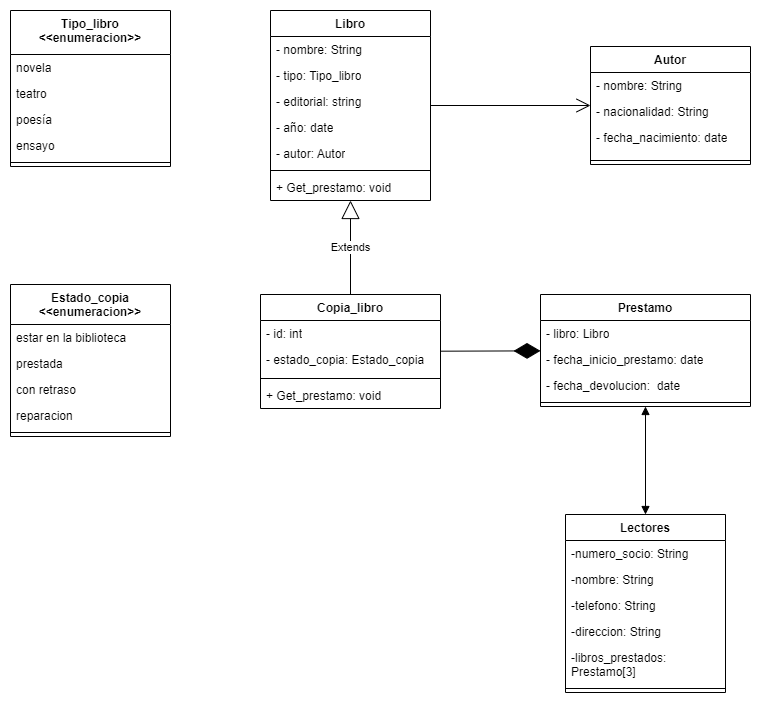

The diagram above was exported from draw.io. Its source (the exported page's mxGraphModel, read from the mxfile embedded in the PNG):
<mxGraphModel dx="1050" dy="573" grid="1" gridSize="10" guides="1" tooltips="1" connect="1" arrows="1" fold="1" page="1" pageScale="1" pageWidth="827" pageHeight="1169" math="0" shadow="0">
  <root>
    <mxCell id="0" />
    <mxCell id="1" parent="0" />
    <mxCell id="4oI-WkHjGG0iIu02LwA3-1" value="Libro" style="swimlane;fontStyle=1;align=center;verticalAlign=top;childLayout=stackLayout;horizontal=1;startSize=26;horizontalStack=0;resizeParent=1;resizeParentMax=0;resizeLast=0;collapsible=1;marginBottom=0;whiteSpace=wrap;html=1;" parent="1" vertex="1">
      <mxGeometry x="300" y="26" width="160" height="190" as="geometry" />
    </mxCell>
    <mxCell id="4oI-WkHjGG0iIu02LwA3-2" value="- nombre: String" style="text;strokeColor=none;fillColor=none;align=left;verticalAlign=top;spacingLeft=4;spacingRight=4;overflow=hidden;rotatable=0;points=[[0,0.5],[1,0.5]];portConstraint=eastwest;whiteSpace=wrap;html=1;" parent="4oI-WkHjGG0iIu02LwA3-1" vertex="1">
      <mxGeometry y="26" width="160" height="26" as="geometry" />
    </mxCell>
    <mxCell id="4oI-WkHjGG0iIu02LwA3-6" value="- tipo: Tipo_libro" style="text;strokeColor=none;fillColor=none;align=left;verticalAlign=top;spacingLeft=4;spacingRight=4;overflow=hidden;rotatable=0;points=[[0,0.5],[1,0.5]];portConstraint=eastwest;whiteSpace=wrap;html=1;" parent="4oI-WkHjGG0iIu02LwA3-1" vertex="1">
      <mxGeometry y="52" width="160" height="26" as="geometry" />
    </mxCell>
    <mxCell id="4oI-WkHjGG0iIu02LwA3-7" value="- editorial: string" style="text;strokeColor=none;fillColor=none;align=left;verticalAlign=top;spacingLeft=4;spacingRight=4;overflow=hidden;rotatable=0;points=[[0,0.5],[1,0.5]];portConstraint=eastwest;whiteSpace=wrap;html=1;" parent="4oI-WkHjGG0iIu02LwA3-1" vertex="1">
      <mxGeometry y="78" width="160" height="26" as="geometry" />
    </mxCell>
    <mxCell id="4oI-WkHjGG0iIu02LwA3-8" value="- año: date" style="text;strokeColor=none;fillColor=none;align=left;verticalAlign=top;spacingLeft=4;spacingRight=4;overflow=hidden;rotatable=0;points=[[0,0.5],[1,0.5]];portConstraint=eastwest;whiteSpace=wrap;html=1;" parent="4oI-WkHjGG0iIu02LwA3-1" vertex="1">
      <mxGeometry y="104" width="160" height="26" as="geometry" />
    </mxCell>
    <mxCell id="4oI-WkHjGG0iIu02LwA3-9" value="- autor: Autor" style="text;strokeColor=none;fillColor=none;align=left;verticalAlign=top;spacingLeft=4;spacingRight=4;overflow=hidden;rotatable=0;points=[[0,0.5],[1,0.5]];portConstraint=eastwest;whiteSpace=wrap;html=1;" parent="4oI-WkHjGG0iIu02LwA3-1" vertex="1">
      <mxGeometry y="130" width="160" height="26" as="geometry" />
    </mxCell>
    <mxCell id="4oI-WkHjGG0iIu02LwA3-3" value="" style="line;strokeWidth=1;fillColor=none;align=left;verticalAlign=middle;spacingTop=-1;spacingLeft=3;spacingRight=3;rotatable=0;labelPosition=right;points=[];portConstraint=eastwest;strokeColor=inherit;" parent="4oI-WkHjGG0iIu02LwA3-1" vertex="1">
      <mxGeometry y="156" width="160" height="8" as="geometry" />
    </mxCell>
    <mxCell id="4oI-WkHjGG0iIu02LwA3-4" value="+ Get_prestamo: void" style="text;strokeColor=none;fillColor=none;align=left;verticalAlign=top;spacingLeft=4;spacingRight=4;overflow=hidden;rotatable=0;points=[[0,0.5],[1,0.5]];portConstraint=eastwest;whiteSpace=wrap;html=1;" parent="4oI-WkHjGG0iIu02LwA3-1" vertex="1">
      <mxGeometry y="164" width="160" height="26" as="geometry" />
    </mxCell>
    <mxCell id="4oI-WkHjGG0iIu02LwA3-10" value="Autor" style="swimlane;fontStyle=1;align=center;verticalAlign=top;childLayout=stackLayout;horizontal=1;startSize=26;horizontalStack=0;resizeParent=1;resizeParentMax=0;resizeLast=0;collapsible=1;marginBottom=0;whiteSpace=wrap;html=1;" parent="1" vertex="1">
      <mxGeometry x="620" y="62" width="160" height="118" as="geometry" />
    </mxCell>
    <mxCell id="4oI-WkHjGG0iIu02LwA3-11" value="- nombre: String" style="text;strokeColor=none;fillColor=none;align=left;verticalAlign=top;spacingLeft=4;spacingRight=4;overflow=hidden;rotatable=0;points=[[0,0.5],[1,0.5]];portConstraint=eastwest;whiteSpace=wrap;html=1;" parent="4oI-WkHjGG0iIu02LwA3-10" vertex="1">
      <mxGeometry y="26" width="160" height="26" as="geometry" />
    </mxCell>
    <mxCell id="4oI-WkHjGG0iIu02LwA3-14" value="- nacionalidad: String" style="text;strokeColor=none;fillColor=none;align=left;verticalAlign=top;spacingLeft=4;spacingRight=4;overflow=hidden;rotatable=0;points=[[0,0.5],[1,0.5]];portConstraint=eastwest;whiteSpace=wrap;html=1;" parent="4oI-WkHjGG0iIu02LwA3-10" vertex="1">
      <mxGeometry y="52" width="160" height="26" as="geometry" />
    </mxCell>
    <mxCell id="4oI-WkHjGG0iIu02LwA3-15" value="- fecha_nacimiento: date" style="text;strokeColor=none;fillColor=none;align=left;verticalAlign=top;spacingLeft=4;spacingRight=4;overflow=hidden;rotatable=0;points=[[0,0.5],[1,0.5]];portConstraint=eastwest;whiteSpace=wrap;html=1;" parent="4oI-WkHjGG0iIu02LwA3-10" vertex="1">
      <mxGeometry y="78" width="160" height="32" as="geometry" />
    </mxCell>
    <mxCell id="4oI-WkHjGG0iIu02LwA3-12" value="" style="line;strokeWidth=1;fillColor=none;align=left;verticalAlign=middle;spacingTop=-1;spacingLeft=3;spacingRight=3;rotatable=0;labelPosition=right;points=[];portConstraint=eastwest;strokeColor=inherit;" parent="4oI-WkHjGG0iIu02LwA3-10" vertex="1">
      <mxGeometry y="110" width="160" height="8" as="geometry" />
    </mxCell>
    <mxCell id="4oI-WkHjGG0iIu02LwA3-16" value="Lectores" style="swimlane;fontStyle=1;align=center;verticalAlign=top;childLayout=stackLayout;horizontal=1;startSize=26;horizontalStack=0;resizeParent=1;resizeParentMax=0;resizeLast=0;collapsible=1;marginBottom=0;whiteSpace=wrap;html=1;" parent="1" vertex="1">
      <mxGeometry x="595" y="530" width="160" height="178" as="geometry" />
    </mxCell>
    <mxCell id="4oI-WkHjGG0iIu02LwA3-17" value="-numero_socio: String" style="text;strokeColor=none;fillColor=none;align=left;verticalAlign=top;spacingLeft=4;spacingRight=4;overflow=hidden;rotatable=0;points=[[0,0.5],[1,0.5]];portConstraint=eastwest;whiteSpace=wrap;html=1;" parent="4oI-WkHjGG0iIu02LwA3-16" vertex="1">
      <mxGeometry y="26" width="160" height="26" as="geometry" />
    </mxCell>
    <mxCell id="4oI-WkHjGG0iIu02LwA3-40" value="-nombre: String" style="text;strokeColor=none;fillColor=none;align=left;verticalAlign=top;spacingLeft=4;spacingRight=4;overflow=hidden;rotatable=0;points=[[0,0.5],[1,0.5]];portConstraint=eastwest;whiteSpace=wrap;html=1;" parent="4oI-WkHjGG0iIu02LwA3-16" vertex="1">
      <mxGeometry y="52" width="160" height="26" as="geometry" />
    </mxCell>
    <mxCell id="4oI-WkHjGG0iIu02LwA3-41" value="-telefono: String" style="text;strokeColor=none;fillColor=none;align=left;verticalAlign=top;spacingLeft=4;spacingRight=4;overflow=hidden;rotatable=0;points=[[0,0.5],[1,0.5]];portConstraint=eastwest;whiteSpace=wrap;html=1;" parent="4oI-WkHjGG0iIu02LwA3-16" vertex="1">
      <mxGeometry y="78" width="160" height="26" as="geometry" />
    </mxCell>
    <mxCell id="4oI-WkHjGG0iIu02LwA3-42" value="-direccion: String" style="text;strokeColor=none;fillColor=none;align=left;verticalAlign=top;spacingLeft=4;spacingRight=4;overflow=hidden;rotatable=0;points=[[0,0.5],[1,0.5]];portConstraint=eastwest;whiteSpace=wrap;html=1;" parent="4oI-WkHjGG0iIu02LwA3-16" vertex="1">
      <mxGeometry y="104" width="160" height="26" as="geometry" />
    </mxCell>
    <mxCell id="4oI-WkHjGG0iIu02LwA3-44" value="-libros_prestados: Prestamo[3]" style="text;strokeColor=none;fillColor=none;align=left;verticalAlign=top;spacingLeft=4;spacingRight=4;overflow=hidden;rotatable=0;points=[[0,0.5],[1,0.5]];portConstraint=eastwest;whiteSpace=wrap;html=1;" parent="4oI-WkHjGG0iIu02LwA3-16" vertex="1">
      <mxGeometry y="130" width="160" height="40" as="geometry" />
    </mxCell>
    <mxCell id="4oI-WkHjGG0iIu02LwA3-18" value="" style="line;strokeWidth=1;fillColor=none;align=left;verticalAlign=middle;spacingTop=-1;spacingLeft=3;spacingRight=3;rotatable=0;labelPosition=right;points=[];portConstraint=eastwest;strokeColor=inherit;" parent="4oI-WkHjGG0iIu02LwA3-16" vertex="1">
      <mxGeometry y="170" width="160" height="8" as="geometry" />
    </mxCell>
    <mxCell id="4oI-WkHjGG0iIu02LwA3-20" value="Copia_libro" style="swimlane;fontStyle=1;align=center;verticalAlign=top;childLayout=stackLayout;horizontal=1;startSize=26;horizontalStack=0;resizeParent=1;resizeParentMax=0;resizeLast=0;collapsible=1;marginBottom=0;whiteSpace=wrap;html=1;" parent="1" vertex="1">
      <mxGeometry x="290" y="310" width="180" height="114" as="geometry" />
    </mxCell>
    <mxCell id="4oI-WkHjGG0iIu02LwA3-21" value="- id: int" style="text;strokeColor=none;fillColor=none;align=left;verticalAlign=top;spacingLeft=4;spacingRight=4;overflow=hidden;rotatable=0;points=[[0,0.5],[1,0.5]];portConstraint=eastwest;whiteSpace=wrap;html=1;" parent="4oI-WkHjGG0iIu02LwA3-20" vertex="1">
      <mxGeometry y="26" width="180" height="26" as="geometry" />
    </mxCell>
    <mxCell id="4oI-WkHjGG0iIu02LwA3-39" value="- estado_copia: Estado_copia" style="text;strokeColor=none;fillColor=none;align=left;verticalAlign=top;spacingLeft=4;spacingRight=4;overflow=hidden;rotatable=0;points=[[0,0.5],[1,0.5]];portConstraint=eastwest;whiteSpace=wrap;html=1;" parent="4oI-WkHjGG0iIu02LwA3-20" vertex="1">
      <mxGeometry y="52" width="180" height="28" as="geometry" />
    </mxCell>
    <mxCell id="4oI-WkHjGG0iIu02LwA3-22" value="" style="line;strokeWidth=1;fillColor=none;align=left;verticalAlign=middle;spacingTop=-1;spacingLeft=3;spacingRight=3;rotatable=0;labelPosition=right;points=[];portConstraint=eastwest;strokeColor=inherit;" parent="4oI-WkHjGG0iIu02LwA3-20" vertex="1">
      <mxGeometry y="80" width="180" height="8" as="geometry" />
    </mxCell>
    <mxCell id="4oI-WkHjGG0iIu02LwA3-23" value="+ Get_prestamo: void" style="text;strokeColor=none;fillColor=none;align=left;verticalAlign=top;spacingLeft=4;spacingRight=4;overflow=hidden;rotatable=0;points=[[0,0.5],[1,0.5]];portConstraint=eastwest;whiteSpace=wrap;html=1;" parent="4oI-WkHjGG0iIu02LwA3-20" vertex="1">
      <mxGeometry y="88" width="180" height="26" as="geometry" />
    </mxCell>
    <mxCell id="4oI-WkHjGG0iIu02LwA3-25" value="Tipo_libro&lt;br&gt;&amp;lt;&amp;lt;enumeracion&amp;gt;&amp;gt;" style="swimlane;fontStyle=1;align=center;verticalAlign=top;childLayout=stackLayout;horizontal=1;startSize=44;horizontalStack=0;resizeParent=1;resizeParentMax=0;resizeLast=0;collapsible=1;marginBottom=0;whiteSpace=wrap;html=1;" parent="1" vertex="1">
      <mxGeometry x="40" y="26" width="160" height="156" as="geometry" />
    </mxCell>
    <mxCell id="4oI-WkHjGG0iIu02LwA3-26" value="novela" style="text;strokeColor=none;fillColor=none;align=left;verticalAlign=top;spacingLeft=4;spacingRight=4;overflow=hidden;rotatable=0;points=[[0,0.5],[1,0.5]];portConstraint=eastwest;whiteSpace=wrap;html=1;" parent="4oI-WkHjGG0iIu02LwA3-25" vertex="1">
      <mxGeometry y="44" width="160" height="26" as="geometry" />
    </mxCell>
    <mxCell id="4oI-WkHjGG0iIu02LwA3-29" value="teatro" style="text;strokeColor=none;fillColor=none;align=left;verticalAlign=top;spacingLeft=4;spacingRight=4;overflow=hidden;rotatable=0;points=[[0,0.5],[1,0.5]];portConstraint=eastwest;whiteSpace=wrap;html=1;" parent="4oI-WkHjGG0iIu02LwA3-25" vertex="1">
      <mxGeometry y="70" width="160" height="26" as="geometry" />
    </mxCell>
    <mxCell id="4oI-WkHjGG0iIu02LwA3-30" value="poesía" style="text;strokeColor=none;fillColor=none;align=left;verticalAlign=top;spacingLeft=4;spacingRight=4;overflow=hidden;rotatable=0;points=[[0,0.5],[1,0.5]];portConstraint=eastwest;whiteSpace=wrap;html=1;" parent="4oI-WkHjGG0iIu02LwA3-25" vertex="1">
      <mxGeometry y="96" width="160" height="26" as="geometry" />
    </mxCell>
    <mxCell id="4oI-WkHjGG0iIu02LwA3-31" value="ensayo" style="text;strokeColor=none;fillColor=none;align=left;verticalAlign=top;spacingLeft=4;spacingRight=4;overflow=hidden;rotatable=0;points=[[0,0.5],[1,0.5]];portConstraint=eastwest;whiteSpace=wrap;html=1;" parent="4oI-WkHjGG0iIu02LwA3-25" vertex="1">
      <mxGeometry y="122" width="160" height="26" as="geometry" />
    </mxCell>
    <mxCell id="4oI-WkHjGG0iIu02LwA3-27" value="" style="line;strokeWidth=1;fillColor=none;align=left;verticalAlign=middle;spacingTop=-1;spacingLeft=3;spacingRight=3;rotatable=0;labelPosition=right;points=[];portConstraint=eastwest;strokeColor=inherit;" parent="4oI-WkHjGG0iIu02LwA3-25" vertex="1">
      <mxGeometry y="148" width="160" height="8" as="geometry" />
    </mxCell>
    <mxCell id="4oI-WkHjGG0iIu02LwA3-32" value="Estado_copia&lt;br&gt;&amp;lt;&amp;lt;enumeracion&amp;gt;&amp;gt;" style="swimlane;fontStyle=1;align=center;verticalAlign=top;childLayout=stackLayout;horizontal=1;startSize=40;horizontalStack=0;resizeParent=1;resizeParentMax=0;resizeLast=0;collapsible=1;marginBottom=0;whiteSpace=wrap;html=1;" parent="1" vertex="1">
      <mxGeometry x="40" y="300" width="160" height="152" as="geometry" />
    </mxCell>
    <mxCell id="4oI-WkHjGG0iIu02LwA3-33" value="estar en la biblioteca" style="text;strokeColor=none;fillColor=none;align=left;verticalAlign=top;spacingLeft=4;spacingRight=4;overflow=hidden;rotatable=0;points=[[0,0.5],[1,0.5]];portConstraint=eastwest;whiteSpace=wrap;html=1;" parent="4oI-WkHjGG0iIu02LwA3-32" vertex="1">
      <mxGeometry y="40" width="160" height="26" as="geometry" />
    </mxCell>
    <mxCell id="4oI-WkHjGG0iIu02LwA3-36" value="prestada" style="text;strokeColor=none;fillColor=none;align=left;verticalAlign=top;spacingLeft=4;spacingRight=4;overflow=hidden;rotatable=0;points=[[0,0.5],[1,0.5]];portConstraint=eastwest;whiteSpace=wrap;html=1;" parent="4oI-WkHjGG0iIu02LwA3-32" vertex="1">
      <mxGeometry y="66" width="160" height="26" as="geometry" />
    </mxCell>
    <mxCell id="4oI-WkHjGG0iIu02LwA3-37" value="con retraso" style="text;strokeColor=none;fillColor=none;align=left;verticalAlign=top;spacingLeft=4;spacingRight=4;overflow=hidden;rotatable=0;points=[[0,0.5],[1,0.5]];portConstraint=eastwest;whiteSpace=wrap;html=1;" parent="4oI-WkHjGG0iIu02LwA3-32" vertex="1">
      <mxGeometry y="92" width="160" height="26" as="geometry" />
    </mxCell>
    <mxCell id="4oI-WkHjGG0iIu02LwA3-38" value="reparacion" style="text;strokeColor=none;fillColor=none;align=left;verticalAlign=top;spacingLeft=4;spacingRight=4;overflow=hidden;rotatable=0;points=[[0,0.5],[1,0.5]];portConstraint=eastwest;whiteSpace=wrap;html=1;" parent="4oI-WkHjGG0iIu02LwA3-32" vertex="1">
      <mxGeometry y="118" width="160" height="26" as="geometry" />
    </mxCell>
    <mxCell id="4oI-WkHjGG0iIu02LwA3-34" value="" style="line;strokeWidth=1;fillColor=none;align=left;verticalAlign=middle;spacingTop=-1;spacingLeft=3;spacingRight=3;rotatable=0;labelPosition=right;points=[];portConstraint=eastwest;strokeColor=inherit;" parent="4oI-WkHjGG0iIu02LwA3-32" vertex="1">
      <mxGeometry y="144" width="160" height="8" as="geometry" />
    </mxCell>
    <mxCell id="4oI-WkHjGG0iIu02LwA3-43" value="Extends" style="endArrow=block;endSize=16;endFill=0;html=1;rounded=0;" parent="1" source="4oI-WkHjGG0iIu02LwA3-20" target="4oI-WkHjGG0iIu02LwA3-1" edge="1">
      <mxGeometry width="160" relative="1" as="geometry">
        <mxPoint x="190" y="400" as="sourcePoint" />
        <mxPoint x="350" y="400" as="targetPoint" />
      </mxGeometry>
    </mxCell>
    <mxCell id="4oI-WkHjGG0iIu02LwA3-45" value="Prestamo" style="swimlane;fontStyle=1;align=center;verticalAlign=top;childLayout=stackLayout;horizontal=1;startSize=26;horizontalStack=0;resizeParent=1;resizeParentMax=0;resizeLast=0;collapsible=1;marginBottom=0;whiteSpace=wrap;html=1;" parent="1" vertex="1">
      <mxGeometry x="570" y="310" width="210" height="112" as="geometry" />
    </mxCell>
    <mxCell id="4oI-WkHjGG0iIu02LwA3-46" value="- libro: Libro" style="text;strokeColor=none;fillColor=none;align=left;verticalAlign=top;spacingLeft=4;spacingRight=4;overflow=hidden;rotatable=0;points=[[0,0.5],[1,0.5]];portConstraint=eastwest;whiteSpace=wrap;html=1;" parent="4oI-WkHjGG0iIu02LwA3-45" vertex="1">
      <mxGeometry y="26" width="210" height="26" as="geometry" />
    </mxCell>
    <mxCell id="4oI-WkHjGG0iIu02LwA3-49" value="- fecha_inicio_prestamo: date" style="text;strokeColor=none;fillColor=none;align=left;verticalAlign=top;spacingLeft=4;spacingRight=4;overflow=hidden;rotatable=0;points=[[0,0.5],[1,0.5]];portConstraint=eastwest;whiteSpace=wrap;html=1;" parent="4oI-WkHjGG0iIu02LwA3-45" vertex="1">
      <mxGeometry y="52" width="210" height="26" as="geometry" />
    </mxCell>
    <mxCell id="4oI-WkHjGG0iIu02LwA3-50" value="- fecha_devolucion:&amp;nbsp; date" style="text;strokeColor=none;fillColor=none;align=left;verticalAlign=top;spacingLeft=4;spacingRight=4;overflow=hidden;rotatable=0;points=[[0,0.5],[1,0.5]];portConstraint=eastwest;whiteSpace=wrap;html=1;" parent="4oI-WkHjGG0iIu02LwA3-45" vertex="1">
      <mxGeometry y="78" width="210" height="26" as="geometry" />
    </mxCell>
    <mxCell id="4oI-WkHjGG0iIu02LwA3-47" value="" style="line;strokeWidth=1;fillColor=none;align=left;verticalAlign=middle;spacingTop=-1;spacingLeft=3;spacingRight=3;rotatable=0;labelPosition=right;points=[];portConstraint=eastwest;strokeColor=inherit;" parent="4oI-WkHjGG0iIu02LwA3-45" vertex="1">
      <mxGeometry y="104" width="210" height="8" as="geometry" />
    </mxCell>
    <mxCell id="4oI-WkHjGG0iIu02LwA3-51" value="" style="endArrow=open;endFill=1;endSize=12;html=1;rounded=0;" parent="1" source="4oI-WkHjGG0iIu02LwA3-1" target="4oI-WkHjGG0iIu02LwA3-10" edge="1">
      <mxGeometry width="160" relative="1" as="geometry">
        <mxPoint x="100" y="600" as="sourcePoint" />
        <mxPoint x="260" y="600" as="targetPoint" />
      </mxGeometry>
    </mxCell>
    <mxCell id="4oI-WkHjGG0iIu02LwA3-53" value="" style="endArrow=block;startArrow=block;endFill=1;startFill=1;html=1;rounded=0;" parent="1" source="4oI-WkHjGG0iIu02LwA3-45" target="4oI-WkHjGG0iIu02LwA3-16" edge="1">
      <mxGeometry width="160" relative="1" as="geometry">
        <mxPoint x="350" y="670" as="sourcePoint" />
        <mxPoint x="510" y="670" as="targetPoint" />
      </mxGeometry>
    </mxCell>
    <mxCell id="4oI-WkHjGG0iIu02LwA3-54" value="" style="endArrow=diamondThin;endFill=1;endSize=24;html=1;rounded=0;" parent="1" source="4oI-WkHjGG0iIu02LwA3-20" target="4oI-WkHjGG0iIu02LwA3-45" edge="1">
      <mxGeometry width="160" relative="1" as="geometry">
        <mxPoint x="220" y="570" as="sourcePoint" />
        <mxPoint x="380" y="570" as="targetPoint" />
      </mxGeometry>
    </mxCell>
  </root>
</mxGraphModel>